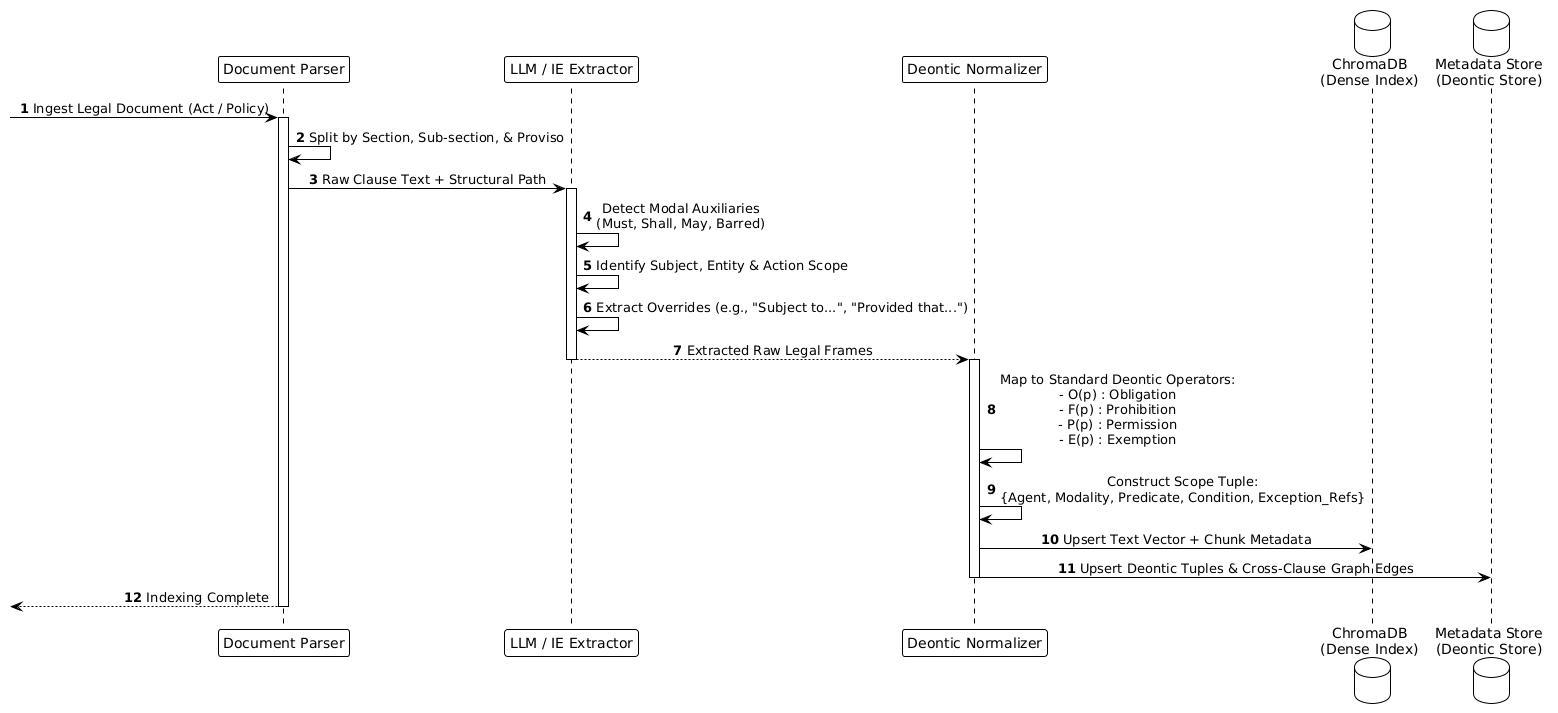

The diagram above was rendered by PlantUML. Its source (embedded in the PNG):
@startuml
!theme plain
autonumber
skinparam shadowing false
skinparam sequenceMessageAlign center

participant "Document Parser" as Parser
participant "LLM / IE Extractor" as Extractor
participant "Deontic Normalizer" as Normalizer
database "ChromaDB\n(Dense Index)" as DenseDB
database "Metadata Store\n(Deontic Store)" as MetaDB

[-> Parser: Ingest Legal Document (Act / Policy)
activate Parser

Parser -> Parser: Split by Section, Sub-section, & Proviso
Parser -> Extractor: Raw Clause Text + Structural Path
activate Extractor

Extractor -> Extractor: Detect Modal Auxiliaries\n(Must, Shall, May, Barred)
Extractor -> Extractor: Identify Subject, Entity & Action Scope
Extractor -> Extractor: Extract Overrides (e.g., "Subject to...", "Provided that...")
Extractor --> Normalizer: Extracted Raw Legal Frames
deactivate Extractor

activate Normalizer
Normalizer -> Normalizer: Map to Standard Deontic Operators:\n- O(p) : Obligation\n- F(p) : Prohibition\n- P(p) : Permission\n- E(p) : Exemption
Normalizer -> Normalizer: Construct Scope Tuple:\n{Agent, Modality, Predicate, Condition, Exception_Refs}

Normalizer -> DenseDB: Upsert Text Vector + Chunk Metadata
Normalizer -> MetaDB: Upsert Deontic Tuples & Cross-Clause Graph Edges
deactivate Normalizer

[<-- Parser: Indexing Complete
deactivate Parser
@enduml